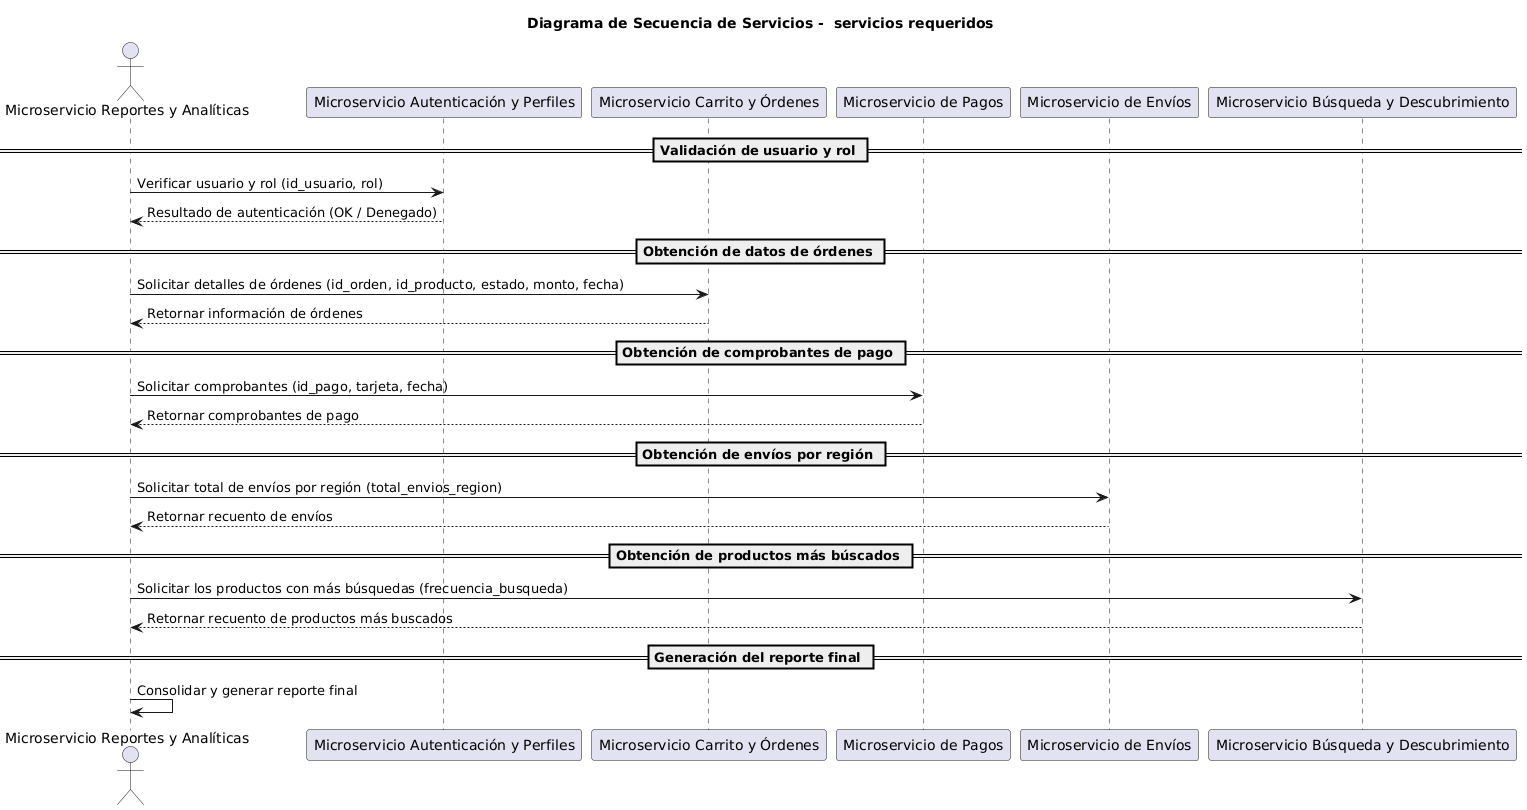

The diagram above was rendered by PlantUML. Its source (embedded in the PNG):
@startuml
title Diagrama de Secuencia de Servicios -  servicios requeridos

actor "Microservicio Reportes y Analíticas" as Reportes
participant "Microservicio Autenticación y Perfiles" as Auth
participant "Microservicio Carrito y Órdenes" as Ordenes
participant "Microservicio de Pagos" as Pagos
participant "Microservicio de Envíos" as Envios
participant "Microservicio Búsqueda y Descubrimiento" as Busqueda

== Validación de usuario y rol ==
Reportes -> Auth: Verificar usuario y rol (id_usuario, rol)
Auth --> Reportes: Resultado de autenticación (OK / Denegado)

== Obtención de datos de órdenes ==
Reportes -> Ordenes: Solicitar detalles de órdenes (id_orden, id_producto, estado, monto, fecha)
Ordenes --> Reportes: Retornar información de órdenes

== Obtención de comprobantes de pago ==
Reportes -> Pagos: Solicitar comprobantes (id_pago, tarjeta, fecha)
Pagos --> Reportes: Retornar comprobantes de pago

== Obtención de envíos por región ==
Reportes -> Envios: Solicitar total de envíos por región (total_envios_region) 
Envios --> Reportes: Retornar recuento de envíos

== Obtención de productos más búscados ==
Reportes -> Busqueda: Solicitar los productos con más búsquedas (frecuencia_busqueda)
Busqueda --> Reportes: Retornar recuento de productos más buscados

== Generación del reporte final ==
Reportes -> Reportes: Consolidar y generar reporte final
@enduml